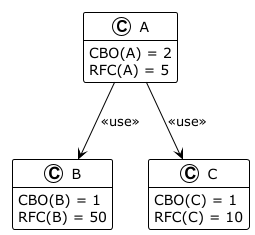

The diagram above was rendered by PlantUML. Its source (embedded in the PNG):
@startuml
!theme plain
hide empty members

class A {
    CBO(A) = 2
    RFC(A) = 5
}
class B {
    CBO(B) = 1
    RFC(B) = 50
}

class C {
    CBO(C) = 1
    RFC(C) = 10
}

A --> B : <<use>>
A --> C : <<use>>

@enduml